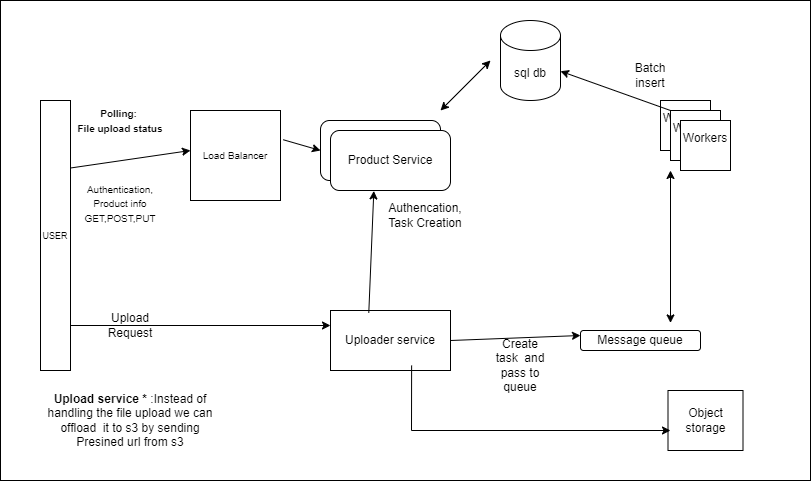

The diagram above was exported from draw.io. Its source (the exported page's mxGraphModel, read from the mxfile embedded in the PNG):
<mxGraphModel dx="3662" dy="780" grid="1" gridSize="10" guides="1" tooltips="1" connect="1" arrows="1" fold="1" page="1" pageScale="1" pageWidth="2336" pageHeight="1654" math="0" shadow="0">
  <root>
    <mxCell id="0" />
    <mxCell id="1" parent="0" />
    <mxCell id="23D8wPeTQivVO5QAK7Ol-3" value="" style="rounded=0;whiteSpace=wrap;html=1;" parent="1" vertex="1">
      <mxGeometry x="-70" y="20" width="810" height="480" as="geometry" />
    </mxCell>
    <mxCell id="23D8wPeTQivVO5QAK7Ol-4" value="Product Service" style="rounded=1;whiteSpace=wrap;html=1;" parent="1" vertex="1">
      <mxGeometry x="250" y="140" width="120" height="60" as="geometry" />
    </mxCell>
    <mxCell id="23D8wPeTQivVO5QAK7Ol-5" value="sql db" style="shape=cylinder3;whiteSpace=wrap;html=1;boundedLbl=1;backgroundOutline=1;size=15;" parent="1" vertex="1">
      <mxGeometry x="430" y="40" width="60" height="80" as="geometry" />
    </mxCell>
    <mxCell id="23D8wPeTQivVO5QAK7Ol-6" value="&lt;font style=&quot;font-size: 9px;&quot;&gt;&lt;font style=&quot;&quot;&gt;USE&lt;/font&gt;R&lt;/font&gt;" style="rounded=0;whiteSpace=wrap;html=1;" parent="1" vertex="1">
      <mxGeometry x="-30" y="120" width="30" height="270" as="geometry" />
    </mxCell>
    <mxCell id="23D8wPeTQivVO5QAK7Ol-11" value="&lt;span style=&quot;font-size: 10px;&quot;&gt;Authentication,&lt;/span&gt;&lt;div&gt;&lt;span style=&quot;font-size: 10px;&quot;&gt;Product info GET,POST,PUT&lt;/span&gt;&lt;/div&gt;&lt;div&gt;&lt;br&gt;&lt;/div&gt;" style="text;html=1;align=center;verticalAlign=middle;whiteSpace=wrap;rounded=0;" parent="1" vertex="1">
      <mxGeometry x="-10" y="200" width="120" height="60" as="geometry" />
    </mxCell>
    <mxCell id="23D8wPeTQivVO5QAK7Ol-12" value="Uploader service" style="rounded=0;whiteSpace=wrap;html=1;" parent="1" vertex="1">
      <mxGeometry x="260" y="330" width="120" height="60" as="geometry" />
    </mxCell>
    <mxCell id="23D8wPeTQivVO5QAK7Ol-16" value="Authencation,&lt;div&gt;Task Creation&lt;/div&gt;" style="text;html=1;align=center;verticalAlign=middle;whiteSpace=wrap;rounded=0;" parent="1" vertex="1">
      <mxGeometry x="290" y="220" width="130" height="30" as="geometry" />
    </mxCell>
    <mxCell id="23D8wPeTQivVO5QAK7Ol-17" value="Message queue" style="rounded=1;whiteSpace=wrap;html=1;" parent="1" vertex="1">
      <mxGeometry x="510" y="350" width="120" height="20" as="geometry" />
    </mxCell>
    <mxCell id="23D8wPeTQivVO5QAK7Ol-18" value="" style="endArrow=classic;html=1;rounded=0;exitX=1;exitY=0.5;exitDx=0;exitDy=0;entryX=0;entryY=0.25;entryDx=0;entryDy=0;" parent="1" source="23D8wPeTQivVO5QAK7Ol-12" edge="1" target="23D8wPeTQivVO5QAK7Ol-17">
      <mxGeometry width="50" height="50" relative="1" as="geometry">
        <mxPoint x="420" y="320" as="sourcePoint" />
        <mxPoint x="470" y="270" as="targetPoint" />
      </mxGeometry>
    </mxCell>
    <mxCell id="23D8wPeTQivVO5QAK7Ol-19" value="Create task&amp;nbsp; and pass to queue" style="text;html=1;align=center;verticalAlign=middle;whiteSpace=wrap;rounded=0;" parent="1" vertex="1">
      <mxGeometry x="420" y="370" width="60" height="30" as="geometry" />
    </mxCell>
    <mxCell id="23D8wPeTQivVO5QAK7Ol-20" value="Workers&lt;div&gt;&lt;br&gt;&lt;/div&gt;" style="whiteSpace=wrap;html=1;aspect=fixed;" parent="1" vertex="1">
      <mxGeometry x="590" y="120" width="50" height="50" as="geometry" />
    </mxCell>
    <mxCell id="23D8wPeTQivVO5QAK7Ol-21" value="Workers&lt;div&gt;&lt;br&gt;&lt;/div&gt;" style="whiteSpace=wrap;html=1;aspect=fixed;" parent="1" vertex="1">
      <mxGeometry x="600" y="130" width="50" height="50" as="geometry" />
    </mxCell>
    <mxCell id="23D8wPeTQivVO5QAK7Ol-22" value="Workers&lt;div&gt;&lt;br&gt;&lt;/div&gt;" style="whiteSpace=wrap;html=1;aspect=fixed;" parent="1" vertex="1">
      <mxGeometry x="610" y="140" width="50" height="50" as="geometry" />
    </mxCell>
    <mxCell id="23D8wPeTQivVO5QAK7Ol-23" value="" style="endArrow=classic;startArrow=classic;html=1;rounded=0;exitX=0.75;exitY=-0.378;exitDx=0;exitDy=0;exitPerimeter=0;" parent="1" source="23D8wPeTQivVO5QAK7Ol-17" edge="1">
      <mxGeometry width="50" height="50" relative="1" as="geometry">
        <mxPoint x="550" y="240" as="sourcePoint" />
        <mxPoint x="600" y="190" as="targetPoint" />
      </mxGeometry>
    </mxCell>
    <mxCell id="23D8wPeTQivVO5QAK7Ol-24" value="" style="endArrow=classic;html=1;rounded=0;exitX=0;exitY=0;exitDx=0;exitDy=0;" parent="1" source="23D8wPeTQivVO5QAK7Ol-21" target="23D8wPeTQivVO5QAK7Ol-5" edge="1">
      <mxGeometry width="50" height="50" relative="1" as="geometry">
        <mxPoint x="530" y="130" as="sourcePoint" />
        <mxPoint x="580" y="80" as="targetPoint" />
      </mxGeometry>
    </mxCell>
    <mxCell id="23D8wPeTQivVO5QAK7Ol-25" value="Batch insert" style="text;html=1;align=center;verticalAlign=middle;whiteSpace=wrap;rounded=0;" parent="1" vertex="1">
      <mxGeometry x="550" y="80" width="60" height="30" as="geometry" />
    </mxCell>
    <mxCell id="23D8wPeTQivVO5QAK7Ol-28" value="" style="endArrow=classic;startArrow=classic;html=1;rounded=0;" parent="1" edge="1">
      <mxGeometry width="50" height="50" relative="1" as="geometry">
        <mxPoint x="370" y="130" as="sourcePoint" />
        <mxPoint x="420" y="80" as="targetPoint" />
      </mxGeometry>
    </mxCell>
    <mxCell id="kxoe1XecVgK4wM__auFR-1" value="&lt;font size=&quot;1&quot;&gt;Load Balancer&lt;/font&gt;" style="rounded=0;whiteSpace=wrap;html=1;" vertex="1" parent="1">
      <mxGeometry x="120" y="130" width="90" height="90" as="geometry" />
    </mxCell>
    <mxCell id="kxoe1XecVgK4wM__auFR-2" value="" style="endArrow=classic;html=1;rounded=0;exitX=1;exitY=0.25;exitDx=0;exitDy=0;" edge="1" parent="1" source="23D8wPeTQivVO5QAK7Ol-6">
      <mxGeometry width="50" height="50" relative="1" as="geometry">
        <mxPoint x="70" y="220" as="sourcePoint" />
        <mxPoint x="120" y="170" as="targetPoint" />
      </mxGeometry>
    </mxCell>
    <mxCell id="kxoe1XecVgK4wM__auFR-3" value="" style="endArrow=classic;html=1;rounded=0;exitX=1.031;exitY=0.325;exitDx=0;exitDy=0;exitPerimeter=0;" edge="1" parent="1" source="kxoe1XecVgK4wM__auFR-1">
      <mxGeometry width="50" height="50" relative="1" as="geometry">
        <mxPoint x="200" y="220" as="sourcePoint" />
        <mxPoint x="250" y="170" as="targetPoint" />
      </mxGeometry>
    </mxCell>
    <mxCell id="kxoe1XecVgK4wM__auFR-8" value="Upload Request" style="text;html=1;align=center;verticalAlign=middle;whiteSpace=wrap;rounded=0;" vertex="1" parent="1">
      <mxGeometry x="30" y="330" width="60" height="30" as="geometry" />
    </mxCell>
    <mxCell id="kxoe1XecVgK4wM__auFR-9" value="&lt;div&gt;&lt;span style=&quot;font-size: 10px;&quot;&gt;&lt;b&gt;Polling:&amp;nbsp;&lt;/b&gt;&lt;/span&gt;&lt;/div&gt;&lt;div&gt;&lt;span style=&quot;font-size: 10px;&quot;&gt;&lt;b&gt;File upload status&lt;/b&gt;&lt;/span&gt;&lt;/div&gt;" style="text;html=1;align=center;verticalAlign=middle;whiteSpace=wrap;rounded=0;" vertex="1" parent="1">
      <mxGeometry x="-10" y="110" width="120" height="60" as="geometry" />
    </mxCell>
    <mxCell id="kxoe1XecVgK4wM__auFR-10" value="Product Service" style="rounded=1;whiteSpace=wrap;html=1;" vertex="1" parent="1">
      <mxGeometry x="260" y="150" width="120" height="60" as="geometry" />
    </mxCell>
    <mxCell id="kxoe1XecVgK4wM__auFR-12" value="" style="endArrow=classic;html=1;rounded=0;exitX=0.319;exitY=0.04;exitDx=0;exitDy=0;exitPerimeter=0;entryX=0.361;entryY=1.007;entryDx=0;entryDy=0;entryPerimeter=0;" edge="1" parent="1" source="23D8wPeTQivVO5QAK7Ol-12" target="kxoe1XecVgK4wM__auFR-10">
      <mxGeometry width="50" height="50" relative="1" as="geometry">
        <mxPoint x="240" y="260" as="sourcePoint" />
        <mxPoint x="290" y="210" as="targetPoint" />
      </mxGeometry>
    </mxCell>
    <mxCell id="kxoe1XecVgK4wM__auFR-14" value="" style="endArrow=classic;html=1;rounded=0;entryX=0;entryY=0.25;entryDx=0;entryDy=0;" edge="1" parent="1" target="23D8wPeTQivVO5QAK7Ol-12">
      <mxGeometry width="50" height="50" relative="1" as="geometry">
        <mxPoint y="345" as="sourcePoint" />
        <mxPoint x="100" y="330" as="targetPoint" />
      </mxGeometry>
    </mxCell>
    <mxCell id="kxoe1XecVgK4wM__auFR-16" value="Object storage" style="rounded=0;whiteSpace=wrap;html=1;" vertex="1" parent="1">
      <mxGeometry x="597.5" y="410" width="75" height="60" as="geometry" />
    </mxCell>
    <mxCell id="kxoe1XecVgK4wM__auFR-17" value="" style="endArrow=classic;html=1;rounded=0;exitX=0.676;exitY=0.916;exitDx=0;exitDy=0;exitPerimeter=0;" edge="1" parent="1" source="23D8wPeTQivVO5QAK7Ol-12">
      <mxGeometry width="50" height="50" relative="1" as="geometry">
        <mxPoint x="550" y="500" as="sourcePoint" />
        <mxPoint x="600" y="450" as="targetPoint" />
        <Array as="points">
          <mxPoint x="341" y="450" />
        </Array>
      </mxGeometry>
    </mxCell>
    <mxCell id="kxoe1XecVgK4wM__auFR-22" value="&lt;div&gt;&lt;b&gt;Upload service *&lt;/b&gt; :Instead of handling the file upload we can offload&amp;nbsp; it to s3 by sending Presined url from s3&lt;/div&gt;" style="text;html=1;align=center;verticalAlign=middle;whiteSpace=wrap;rounded=0;" vertex="1" parent="1">
      <mxGeometry x="-30" y="400" width="180" height="80" as="geometry" />
    </mxCell>
  </root>
</mxGraphModel>